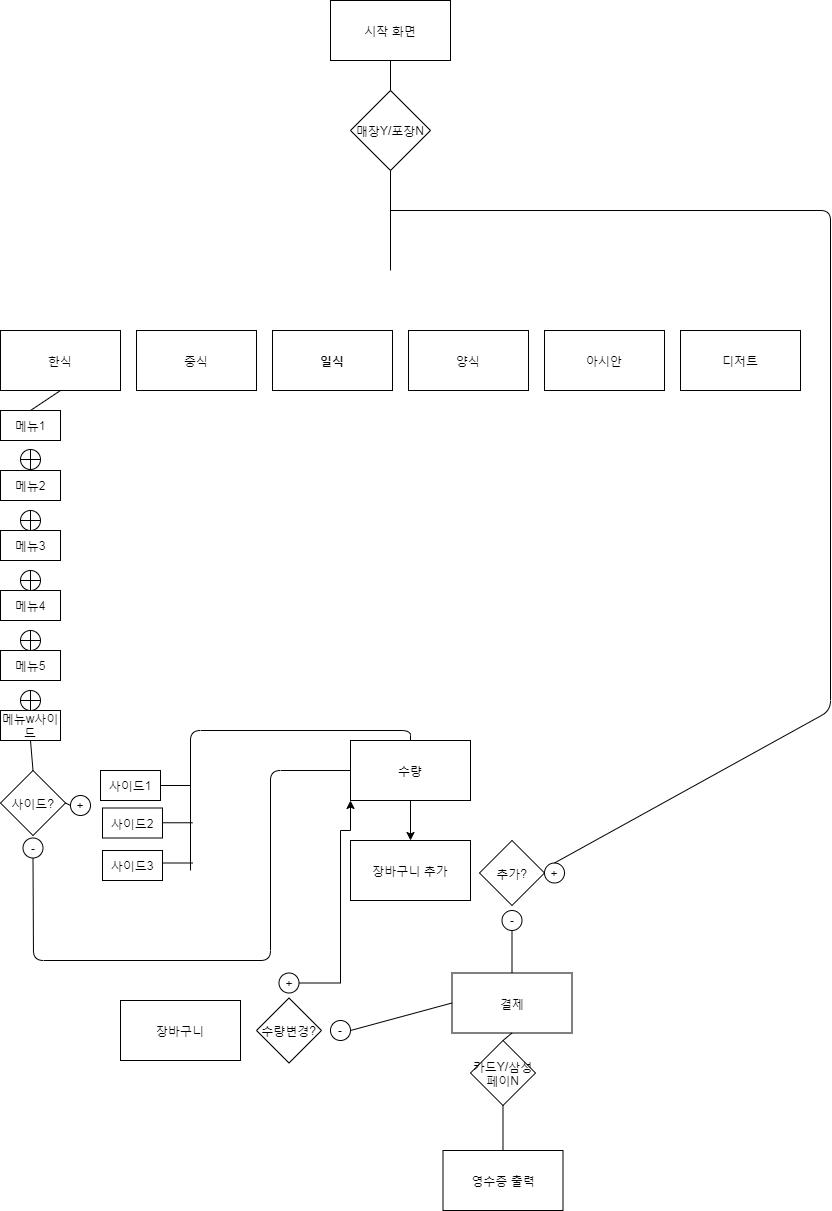

The diagram above was exported from draw.io. Its source (the exported page's mxGraphModel, read from the mxfile embedded in the PNG):
<mxGraphModel dx="1422" dy="762" grid="1" gridSize="10" guides="1" tooltips="1" connect="1" arrows="1" fold="1" page="1" pageScale="1" pageWidth="827" pageHeight="1169" math="0" shadow="0">
  <root>
    <mxCell id="0" />
    <mxCell id="1" parent="0" />
    <mxCell id="1AXAhmXLusnuQgTzuBTy-1" value="시작 화면" style="rounded=0;whiteSpace=wrap;html=1;" vertex="1" parent="1">
      <mxGeometry x="340" y="10" width="120" height="60" as="geometry" />
    </mxCell>
    <mxCell id="1AXAhmXLusnuQgTzuBTy-2" value="매장Y/포장N" style="rhombus;whiteSpace=wrap;html=1;" vertex="1" parent="1">
      <mxGeometry x="360" y="100" width="80" height="80" as="geometry" />
    </mxCell>
    <mxCell id="1AXAhmXLusnuQgTzuBTy-3" value="한식" style="rounded=0;whiteSpace=wrap;html=1;" vertex="1" parent="1">
      <mxGeometry x="10" y="340" width="120" height="60" as="geometry" />
    </mxCell>
    <mxCell id="1AXAhmXLusnuQgTzuBTy-4" value="중식" style="rounded=0;whiteSpace=wrap;html=1;" vertex="1" parent="1">
      <mxGeometry x="146" y="340" width="120" height="60" as="geometry" />
    </mxCell>
    <mxCell id="1AXAhmXLusnuQgTzuBTy-5" value="일식" style="rounded=0;whiteSpace=wrap;html=1;fontStyle=1" vertex="1" parent="1">
      <mxGeometry x="282" y="340" width="120" height="60" as="geometry" />
    </mxCell>
    <mxCell id="1AXAhmXLusnuQgTzuBTy-7" value="양식" style="rounded=0;whiteSpace=wrap;html=1;" vertex="1" parent="1">
      <mxGeometry x="418" y="340" width="120" height="60" as="geometry" />
    </mxCell>
    <mxCell id="1AXAhmXLusnuQgTzuBTy-8" value="아시안" style="rounded=0;whiteSpace=wrap;html=1;" vertex="1" parent="1">
      <mxGeometry x="554" y="340" width="120" height="60" as="geometry" />
    </mxCell>
    <mxCell id="1AXAhmXLusnuQgTzuBTy-9" value="디저트" style="rounded=0;whiteSpace=wrap;html=1;" vertex="1" parent="1">
      <mxGeometry x="690" y="340" width="120" height="60" as="geometry" />
    </mxCell>
    <mxCell id="1AXAhmXLusnuQgTzuBTy-12" value="사이드?" style="rhombus;whiteSpace=wrap;html=1;" vertex="1" parent="1">
      <mxGeometry x="10" y="780" width="65" height="65" as="geometry" />
    </mxCell>
    <mxCell id="1AXAhmXLusnuQgTzuBTy-13" value="메뉴1" style="rounded=0;whiteSpace=wrap;html=1;" vertex="1" parent="1">
      <mxGeometry x="10" y="420" width="60" height="30" as="geometry" />
    </mxCell>
    <mxCell id="1AXAhmXLusnuQgTzuBTy-14" value="메뉴5" style="rounded=0;whiteSpace=wrap;html=1;" vertex="1" parent="1">
      <mxGeometry x="10" y="660" width="60" height="30" as="geometry" />
    </mxCell>
    <mxCell id="1AXAhmXLusnuQgTzuBTy-15" value="메뉴4" style="rounded=0;whiteSpace=wrap;html=1;" vertex="1" parent="1">
      <mxGeometry x="10" y="600" width="60" height="30" as="geometry" />
    </mxCell>
    <mxCell id="1AXAhmXLusnuQgTzuBTy-16" value="메뉴3" style="rounded=0;whiteSpace=wrap;html=1;" vertex="1" parent="1">
      <mxGeometry x="10" y="540" width="60" height="30" as="geometry" />
    </mxCell>
    <mxCell id="1AXAhmXLusnuQgTzuBTy-17" value="메뉴2" style="rounded=0;whiteSpace=wrap;html=1;" vertex="1" parent="1">
      <mxGeometry x="10" y="480" width="60" height="30" as="geometry" />
    </mxCell>
    <mxCell id="1AXAhmXLusnuQgTzuBTy-18" value="메뉴w사이드" style="rounded=0;whiteSpace=wrap;html=1;" vertex="1" parent="1">
      <mxGeometry x="10" y="720" width="60" height="30" as="geometry" />
    </mxCell>
    <mxCell id="1AXAhmXLusnuQgTzuBTy-21" value="" style="shape=orEllipse;perimeter=ellipsePerimeter;whiteSpace=wrap;html=1;backgroundOutline=1;" vertex="1" parent="1">
      <mxGeometry x="30" y="459" width="20" height="20" as="geometry" />
    </mxCell>
    <mxCell id="1AXAhmXLusnuQgTzuBTy-23" value="" style="shape=orEllipse;perimeter=ellipsePerimeter;whiteSpace=wrap;html=1;backgroundOutline=1;" vertex="1" parent="1">
      <mxGeometry x="30" y="520" width="20" height="20" as="geometry" />
    </mxCell>
    <mxCell id="1AXAhmXLusnuQgTzuBTy-24" value="" style="shape=orEllipse;perimeter=ellipsePerimeter;whiteSpace=wrap;html=1;backgroundOutline=1;" vertex="1" parent="1">
      <mxGeometry x="30" y="580" width="20" height="20" as="geometry" />
    </mxCell>
    <mxCell id="1AXAhmXLusnuQgTzuBTy-25" value="" style="shape=orEllipse;perimeter=ellipsePerimeter;whiteSpace=wrap;html=1;backgroundOutline=1;" vertex="1" parent="1">
      <mxGeometry x="30" y="640" width="20" height="20" as="geometry" />
    </mxCell>
    <mxCell id="1AXAhmXLusnuQgTzuBTy-26" value="" style="shape=orEllipse;perimeter=ellipsePerimeter;whiteSpace=wrap;html=1;backgroundOutline=1;" vertex="1" parent="1">
      <mxGeometry x="30" y="700" width="20" height="20" as="geometry" />
    </mxCell>
    <mxCell id="1AXAhmXLusnuQgTzuBTy-29" value="+" style="ellipse;whiteSpace=wrap;html=1;aspect=fixed;" vertex="1" parent="1">
      <mxGeometry x="80" y="805" width="20" height="20" as="geometry" />
    </mxCell>
    <mxCell id="1AXAhmXLusnuQgTzuBTy-30" value="-" style="ellipse;whiteSpace=wrap;html=1;aspect=fixed;" vertex="1" parent="1">
      <mxGeometry x="32.5" y="847.5" width="20" height="20" as="geometry" />
    </mxCell>
    <mxCell id="1AXAhmXLusnuQgTzuBTy-39" value="장바구니 추가" style="rounded=0;whiteSpace=wrap;html=1;" vertex="1" parent="1">
      <mxGeometry x="360" y="850" width="120" height="60" as="geometry" />
    </mxCell>
    <mxCell id="1AXAhmXLusnuQgTzuBTy-41" value="사이드1" style="rounded=0;whiteSpace=wrap;html=1;" vertex="1" parent="1">
      <mxGeometry x="110" y="780" width="60" height="30" as="geometry" />
    </mxCell>
    <mxCell id="1AXAhmXLusnuQgTzuBTy-42" value="사이드2" style="rounded=0;whiteSpace=wrap;html=1;" vertex="1" parent="1">
      <mxGeometry x="112" y="817.5" width="60" height="30" as="geometry" />
    </mxCell>
    <mxCell id="1AXAhmXLusnuQgTzuBTy-43" value="사이드3" style="rounded=0;whiteSpace=wrap;html=1;" vertex="1" parent="1">
      <mxGeometry x="112" y="860" width="60" height="30" as="geometry" />
    </mxCell>
    <mxCell id="1AXAhmXLusnuQgTzuBTy-46" value="추가?" style="rhombus;whiteSpace=wrap;html=1;" vertex="1" parent="1">
      <mxGeometry x="489" y="850" width="65" height="65" as="geometry" />
    </mxCell>
    <mxCell id="1AXAhmXLusnuQgTzuBTy-47" value="" style="endArrow=none;html=1;entryX=0.5;entryY=1;entryDx=0;entryDy=0;" edge="1" parent="1" target="1AXAhmXLusnuQgTzuBTy-2">
      <mxGeometry width="50" height="50" relative="1" as="geometry">
        <mxPoint x="400" y="280" as="sourcePoint" />
        <mxPoint x="580" y="300" as="targetPoint" />
      </mxGeometry>
    </mxCell>
    <mxCell id="1AXAhmXLusnuQgTzuBTy-48" value="+" style="ellipse;whiteSpace=wrap;html=1;aspect=fixed;" vertex="1" parent="1">
      <mxGeometry x="554" y="872.5" width="20" height="20" as="geometry" />
    </mxCell>
    <mxCell id="1AXAhmXLusnuQgTzuBTy-49" value="" style="endArrow=none;html=1;exitX=0.5;exitY=0;exitDx=0;exitDy=0;" edge="1" parent="1" source="1AXAhmXLusnuQgTzuBTy-48">
      <mxGeometry width="50" height="50" relative="1" as="geometry">
        <mxPoint x="530" y="450" as="sourcePoint" />
        <mxPoint x="400" y="220" as="targetPoint" />
        <Array as="points">
          <mxPoint x="840" y="720" />
          <mxPoint x="840" y="220" />
        </Array>
      </mxGeometry>
    </mxCell>
    <mxCell id="1AXAhmXLusnuQgTzuBTy-52" value="-" style="ellipse;whiteSpace=wrap;html=1;aspect=fixed;" vertex="1" parent="1">
      <mxGeometry x="511.5" y="920" width="20" height="20" as="geometry" />
    </mxCell>
    <mxCell id="1AXAhmXLusnuQgTzuBTy-53" value="결제" style="rounded=0;whiteSpace=wrap;html=1;" vertex="1" parent="1">
      <mxGeometry x="461.5" y="982.5" width="120" height="60" as="geometry" />
    </mxCell>
    <mxCell id="1AXAhmXLusnuQgTzuBTy-54" value="수량변경?" style="rhombus;whiteSpace=wrap;html=1;" vertex="1" parent="1">
      <mxGeometry x="266" y="1007.5" width="65" height="65" as="geometry" />
    </mxCell>
    <mxCell id="1AXAhmXLusnuQgTzuBTy-63" style="edgeStyle=orthogonalEdgeStyle;rounded=0;orthogonalLoop=1;jettySize=auto;html=1;exitX=1;exitY=0.5;exitDx=0;exitDy=0;entryX=0;entryY=1;entryDx=0;entryDy=0;" edge="1" parent="1" source="1AXAhmXLusnuQgTzuBTy-55" target="1AXAhmXLusnuQgTzuBTy-59">
      <mxGeometry relative="1" as="geometry">
        <Array as="points">
          <mxPoint x="350" y="992" />
          <mxPoint x="350" y="840" />
          <mxPoint x="360" y="840" />
        </Array>
      </mxGeometry>
    </mxCell>
    <mxCell id="1AXAhmXLusnuQgTzuBTy-55" value="+" style="ellipse;whiteSpace=wrap;html=1;aspect=fixed;" vertex="1" parent="1">
      <mxGeometry x="288.5" y="982.5" width="20" height="20" as="geometry" />
    </mxCell>
    <mxCell id="1AXAhmXLusnuQgTzuBTy-56" value="장바구니" style="rounded=0;whiteSpace=wrap;html=1;" vertex="1" parent="1">
      <mxGeometry x="130" y="1010" width="120" height="60" as="geometry" />
    </mxCell>
    <mxCell id="1AXAhmXLusnuQgTzuBTy-57" value="" style="endArrow=none;html=1;entryX=0.5;entryY=1;entryDx=0;entryDy=0;exitX=0.5;exitY=0;exitDx=0;exitDy=0;" edge="1" parent="1" source="1AXAhmXLusnuQgTzuBTy-53" target="1AXAhmXLusnuQgTzuBTy-52">
      <mxGeometry width="50" height="50" relative="1" as="geometry">
        <mxPoint x="530" y="1150" as="sourcePoint" />
        <mxPoint x="580" y="1100" as="targetPoint" />
      </mxGeometry>
    </mxCell>
    <mxCell id="1AXAhmXLusnuQgTzuBTy-61" style="edgeStyle=orthogonalEdgeStyle;rounded=0;orthogonalLoop=1;jettySize=auto;html=1;exitX=0.5;exitY=1;exitDx=0;exitDy=0;entryX=0.5;entryY=0;entryDx=0;entryDy=0;" edge="1" parent="1" source="1AXAhmXLusnuQgTzuBTy-59" target="1AXAhmXLusnuQgTzuBTy-39">
      <mxGeometry relative="1" as="geometry" />
    </mxCell>
    <mxCell id="1AXAhmXLusnuQgTzuBTy-59" value="수량" style="rounded=0;whiteSpace=wrap;html=1;" vertex="1" parent="1">
      <mxGeometry x="360" y="750" width="120" height="60" as="geometry" />
    </mxCell>
    <mxCell id="1AXAhmXLusnuQgTzuBTy-64" value="-" style="ellipse;whiteSpace=wrap;html=1;aspect=fixed;" vertex="1" parent="1">
      <mxGeometry x="340" y="1030" width="20" height="20" as="geometry" />
    </mxCell>
    <mxCell id="1AXAhmXLusnuQgTzuBTy-65" value="" style="endArrow=none;html=1;entryX=1;entryY=0.5;entryDx=0;entryDy=0;exitX=0;exitY=0.5;exitDx=0;exitDy=0;" edge="1" parent="1" source="1AXAhmXLusnuQgTzuBTy-53" target="1AXAhmXLusnuQgTzuBTy-64">
      <mxGeometry width="50" height="50" relative="1" as="geometry">
        <mxPoint x="530" y="850" as="sourcePoint" />
        <mxPoint x="580" y="800" as="targetPoint" />
      </mxGeometry>
    </mxCell>
    <mxCell id="1AXAhmXLusnuQgTzuBTy-66" value="카드Y/삼성페이N" style="rhombus;whiteSpace=wrap;html=1;" vertex="1" parent="1">
      <mxGeometry x="480" y="1050" width="65" height="65" as="geometry" />
    </mxCell>
    <mxCell id="1AXAhmXLusnuQgTzuBTy-68" value="영수증 출력" style="rounded=0;whiteSpace=wrap;html=1;" vertex="1" parent="1">
      <mxGeometry x="452.5" y="1160" width="120" height="60" as="geometry" />
    </mxCell>
    <mxCell id="1AXAhmXLusnuQgTzuBTy-69" value="" style="endArrow=none;html=1;entryX=0.5;entryY=1;entryDx=0;entryDy=0;" edge="1" parent="1" source="1AXAhmXLusnuQgTzuBTy-68" target="1AXAhmXLusnuQgTzuBTy-66">
      <mxGeometry width="50" height="50" relative="1" as="geometry">
        <mxPoint x="530" y="950" as="sourcePoint" />
        <mxPoint x="580" y="900" as="targetPoint" />
      </mxGeometry>
    </mxCell>
    <mxCell id="1AXAhmXLusnuQgTzuBTy-71" value="" style="endArrow=none;html=1;entryX=0.5;entryY=1;entryDx=0;entryDy=0;exitX=0.5;exitY=0;exitDx=0;exitDy=0;" edge="1" parent="1" source="1AXAhmXLusnuQgTzuBTy-2" target="1AXAhmXLusnuQgTzuBTy-1">
      <mxGeometry width="50" height="50" relative="1" as="geometry">
        <mxPoint x="410" y="290" as="sourcePoint" />
        <mxPoint x="410" y="190" as="targetPoint" />
      </mxGeometry>
    </mxCell>
    <mxCell id="1AXAhmXLusnuQgTzuBTy-72" value="" style="endArrow=none;html=1;exitX=0.5;exitY=1;exitDx=0;exitDy=0;entryX=0;entryY=0.5;entryDx=0;entryDy=0;" edge="1" parent="1" source="1AXAhmXLusnuQgTzuBTy-30" target="1AXAhmXLusnuQgTzuBTy-59">
      <mxGeometry width="50" height="50" relative="1" as="geometry">
        <mxPoint x="530" y="750" as="sourcePoint" />
        <mxPoint x="580" y="700" as="targetPoint" />
        <Array as="points">
          <mxPoint x="43" y="970" />
          <mxPoint x="280" y="970" />
          <mxPoint x="280" y="780" />
        </Array>
      </mxGeometry>
    </mxCell>
    <mxCell id="1AXAhmXLusnuQgTzuBTy-73" value="" style="endArrow=none;html=1;entryX=0.5;entryY=0;entryDx=0;entryDy=0;" edge="1" parent="1" target="1AXAhmXLusnuQgTzuBTy-59">
      <mxGeometry width="50" height="50" relative="1" as="geometry">
        <mxPoint x="200" y="880" as="sourcePoint" />
        <mxPoint x="580" y="700" as="targetPoint" />
        <Array as="points">
          <mxPoint x="200" y="740" />
          <mxPoint x="420" y="740" />
        </Array>
      </mxGeometry>
    </mxCell>
    <mxCell id="1AXAhmXLusnuQgTzuBTy-74" value="" style="endArrow=none;html=1;exitX=1;exitY=0.5;exitDx=0;exitDy=0;" edge="1" parent="1" source="1AXAhmXLusnuQgTzuBTy-41">
      <mxGeometry width="50" height="50" relative="1" as="geometry">
        <mxPoint x="530" y="750" as="sourcePoint" />
        <mxPoint x="200" y="795" as="targetPoint" />
      </mxGeometry>
    </mxCell>
    <mxCell id="1AXAhmXLusnuQgTzuBTy-75" value="" style="endArrow=none;html=1;exitX=1;exitY=0.5;exitDx=0;exitDy=0;" edge="1" parent="1">
      <mxGeometry width="50" height="50" relative="1" as="geometry">
        <mxPoint x="172" y="832.26" as="sourcePoint" />
        <mxPoint x="202" y="832.26" as="targetPoint" />
      </mxGeometry>
    </mxCell>
    <mxCell id="1AXAhmXLusnuQgTzuBTy-76" value="" style="endArrow=none;html=1;exitX=1;exitY=0.5;exitDx=0;exitDy=0;" edge="1" parent="1">
      <mxGeometry width="50" height="50" relative="1" as="geometry">
        <mxPoint x="172" y="872.5" as="sourcePoint" />
        <mxPoint x="202" y="872.5" as="targetPoint" />
      </mxGeometry>
    </mxCell>
    <mxCell id="1AXAhmXLusnuQgTzuBTy-77" value="" style="endArrow=none;html=1;exitX=0.5;exitY=1;exitDx=0;exitDy=0;entryX=0.5;entryY=0;entryDx=0;entryDy=0;" edge="1" parent="1" source="1AXAhmXLusnuQgTzuBTy-18" target="1AXAhmXLusnuQgTzuBTy-12">
      <mxGeometry width="50" height="50" relative="1" as="geometry">
        <mxPoint x="280" y="690" as="sourcePoint" />
        <mxPoint x="120" y="435" as="targetPoint" />
      </mxGeometry>
    </mxCell>
    <mxCell id="1AXAhmXLusnuQgTzuBTy-83" value="" style="endArrow=none;html=1;exitX=0.5;exitY=1;exitDx=0;exitDy=0;entryX=0.5;entryY=0;entryDx=0;entryDy=0;" edge="1" parent="1" source="1AXAhmXLusnuQgTzuBTy-3" target="1AXAhmXLusnuQgTzuBTy-13">
      <mxGeometry width="50" height="50" relative="1" as="geometry">
        <mxPoint x="130" y="495.0000000000001" as="sourcePoint" />
        <mxPoint x="180" y="495.0000000000001" as="targetPoint" />
      </mxGeometry>
    </mxCell>
    <mxCell id="1AXAhmXLusnuQgTzuBTy-84" value="" style="endArrow=none;html=1;exitX=1;exitY=0.5;exitDx=0;exitDy=0;entryX=0;entryY=0.5;entryDx=0;entryDy=0;" edge="1" parent="1" source="1AXAhmXLusnuQgTzuBTy-12" target="1AXAhmXLusnuQgTzuBTy-29">
      <mxGeometry width="50" height="50" relative="1" as="geometry">
        <mxPoint x="50.000000000000114" y="760" as="sourcePoint" />
        <mxPoint x="52.500000000000114" y="790" as="targetPoint" />
      </mxGeometry>
    </mxCell>
    <mxCell id="1AXAhmXLusnuQgTzuBTy-87" value="" style="endArrow=none;html=1;entryX=0.5;entryY=1;entryDx=0;entryDy=0;exitX=0.5;exitY=0;exitDx=0;exitDy=0;" edge="1" parent="1" source="1AXAhmXLusnuQgTzuBTy-66" target="1AXAhmXLusnuQgTzuBTy-53">
      <mxGeometry width="50" height="50" relative="1" as="geometry">
        <mxPoint x="522.5" y="1170" as="sourcePoint" />
        <mxPoint x="522.5" y="1125" as="targetPoint" />
      </mxGeometry>
    </mxCell>
  </root>
</mxGraphModel>